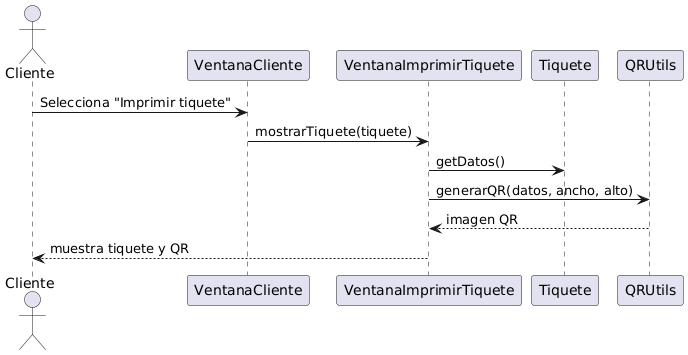

The diagram above was rendered by PlantUML. Its source (embedded in the PNG):
@startuml
actor Cliente
participant VentanaCliente
participant VentanaImprimirTiquete
participant Tiquete
participant QRUtils

Cliente -> VentanaCliente: Selecciona "Imprimir tiquete"
VentanaCliente -> VentanaImprimirTiquete: mostrarTiquete(tiquete)
VentanaImprimirTiquete -> Tiquete: getDatos()
VentanaImprimirTiquete -> QRUtils: generarQR(datos, ancho, alto)
QRUtils --> VentanaImprimirTiquete: imagen QR
VentanaImprimirTiquete --> Cliente: muestra tiquete y QR
@enduml